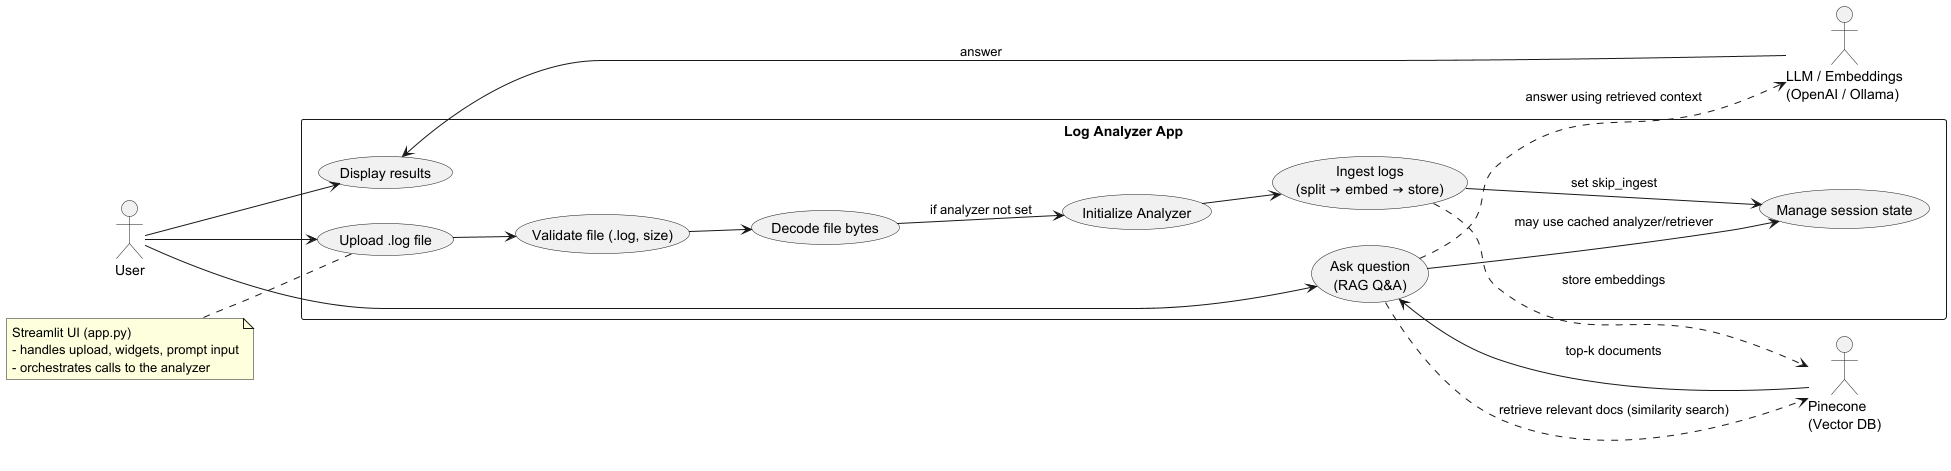

The diagram above was rendered by PlantUML. Its source (embedded in the PNG):
@startuml
left to right direction
skinparam packageStyle rectangle

actor User
actor "Pinecone\n(Vector DB)" as Pinecone
actor "LLM / Embeddings\n(OpenAI / Ollama)" as LLM

rectangle "Log Analyzer App" {
  usecase UC_Upload as "Upload .log file"
  usecase UC_Validate as "Validate file (.log, size)"
  usecase UC_Decode as "Decode file bytes"
  usecase UC_Init as "Initialize Analyzer"
  usecase UC_Ingest as "Ingest logs\n(split → embed → store)"
  usecase UC_Ask as "Ask question\n(RAG Q&A)"
  usecase UC_Display as "Display results"
  usecase UC_Session as "Manage session state"
}

' Primary actor interactions
User --> UC_Upload
User --> UC_Ask
User --> UC_Display

' Internal flows (RAG-focused)
UC_Upload --> UC_Validate
UC_Validate --> UC_Decode
UC_Decode --> UC_Init : if analyzer not set
UC_Init --> UC_Ingest
UC_Ingest ..> Pinecone : store embeddings

' RAG query flow
UC_Ask ..> Pinecone : retrieve relevant docs (similarity search)
UC_Ask ..> LLM : answer using retrieved context
LLM --> UC_Display : answer
Pinecone --> UC_Ask : top-k documents

' Session state interactions
UC_Ingest --> UC_Session : set skip_ingest
UC_Ask --> UC_Session : may use cached analyzer/retriever

note left of UC_Upload
  Streamlit UI (app.py)
  - handles upload, widgets, prompt input
  - orchestrates calls to the analyzer
end note

@enduml